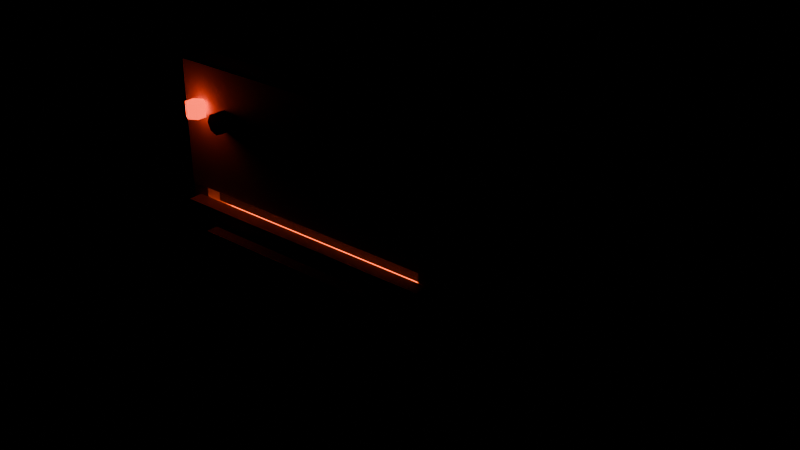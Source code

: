 # Source: stove.blend  (saved by Blender 5.0.119; exported with 4.5.12 LTS)
import bpy
from mathutils import Matrix  # noqa: F401  (used for matrix-valued properties, if any)

bpy.ops.wm.read_factory_settings(use_empty=True)
scene = bpy.context.scene
scene.name = 'Scene'

# ---- materials (node trees are filled in below, after node groups)
mat_c_55575c = bpy.data.materials.new('C_55575c')
mat_c_55575c.diffuse_color = (0.3333, 0.3412, 0.3608, 1.0)
mat_c_e4ded0 = bpy.data.materials.new('C_e4ded0')
mat_c_e4ded0.diffuse_color = (0.8941, 0.8706, 0.8157, 1.0)
mat_m_3d4148 = bpy.data.materials.new('M_3d4148')
mat_m_3d4148.diffuse_color = (0.2392, 0.2549, 0.2824, 1.0)
mat_c_1d1e22 = bpy.data.materials.new('C_1d1e22')
mat_c_1d1e22.diffuse_color = (0.1137, 0.1176, 0.1333, 1.0)
mat_c_2a2a2a = bpy.data.materials.new('C_2a2a2a')
mat_c_2a2a2a.diffuse_color = (0.1647, 0.1647, 0.1647, 1.0)
mat_e_ff4422 = bpy.data.materials.new('E_ff4422')
mat_e_ff4422.diffuse_color = (1.0, 0.2667, 0.1333, 1.0)
mat_m_8e969f = bpy.data.materials.new('M_8e969f')
mat_m_8e969f.diffuse_color = (0.5569, 0.5882, 0.6235, 1.0)
mat_e_ff5a1f = bpy.data.materials.new('E_ff5a1f')
mat_e_ff5a1f.diffuse_color = (1.0, 0.3529, 0.1216, 1.0)
mat_g_2a1c14 = bpy.data.materials.new('G_2a1c14')
mat_g_2a1c14.diffuse_color = (0.1647, 0.1098, 0.07843, 0.4)
mat_m_b9c0c8 = bpy.data.materials.new('M_b9c0c8')
mat_m_b9c0c8.diffuse_color = (0.7255, 0.7529, 0.7843, 1.0)

# ---- material node trees
mat_c_55575c.use_nodes = True; mat_c_55575c.node_tree.nodes.clear()
_N = mat_c_55575c.node_tree.nodes; _L = mat_c_55575c.node_tree.links
n0 = _N.new('ShaderNodeBsdfPrincipled'); n0.name = 'Principled BSDF'; n0.location = (-200, 100)
n0.inputs[0].default_value = (0.09084, 0.09531, 0.107, 1.0)
n0.inputs[2].default_value = 0.75
n1 = _N.new('ShaderNodeOutputMaterial'); n1.name = 'Material Output'; n1.location = (200, 100)
_L.new(n0.outputs[0], n1.inputs[0])
n1.is_active_output = True
mat_c_e4ded0.use_nodes = True; mat_c_e4ded0.node_tree.nodes.clear()
_N = mat_c_e4ded0.node_tree.nodes; _L = mat_c_e4ded0.node_tree.links
n0 = _N.new('ShaderNodeBsdfPrincipled'); n0.name = 'Principled BSDF'; n0.location = (-200, 100)
n0.inputs[0].default_value = (0.7758, 0.7305, 0.6308, 1.0)
n0.inputs[2].default_value = 0.75
n1 = _N.new('ShaderNodeOutputMaterial'); n1.name = 'Material Output'; n1.location = (200, 100)
_L.new(n0.outputs[0], n1.inputs[0])
n1.is_active_output = True
mat_m_3d4148.use_nodes = True; mat_m_3d4148.node_tree.nodes.clear()
_N = mat_m_3d4148.node_tree.nodes; _L = mat_m_3d4148.node_tree.links
n0 = _N.new('ShaderNodeBsdfPrincipled'); n0.name = 'Principled BSDF'; n0.location = (-200, 100)
n0.inputs[0].default_value = (0.04667, 0.05286, 0.0648, 1.0)
n0.inputs[2].default_value = 0.75
n1 = _N.new('ShaderNodeOutputMaterial'); n1.name = 'Material Output'; n1.location = (200, 100)
_L.new(n0.outputs[0], n1.inputs[0])
n1.is_active_output = True
mat_c_1d1e22.use_nodes = True; mat_c_1d1e22.node_tree.nodes.clear()
_N = mat_c_1d1e22.node_tree.nodes; _L = mat_c_1d1e22.node_tree.links
n0 = _N.new('ShaderNodeBsdfPrincipled'); n0.name = 'Principled BSDF'; n0.location = (-200, 100)
n0.inputs[0].default_value = (0.01229, 0.01298, 0.016, 1.0)
n0.inputs[2].default_value = 0.75
n1 = _N.new('ShaderNodeOutputMaterial'); n1.name = 'Material Output'; n1.location = (200, 100)
_L.new(n0.outputs[0], n1.inputs[0])
n1.is_active_output = True
mat_c_2a2a2a.use_nodes = True; mat_c_2a2a2a.node_tree.nodes.clear()
_N = mat_c_2a2a2a.node_tree.nodes; _L = mat_c_2a2a2a.node_tree.links
n0 = _N.new('ShaderNodeBsdfPrincipled'); n0.name = 'Principled BSDF'; n0.location = (-200, 100)
n0.inputs[0].default_value = (0.02315, 0.02315, 0.02315, 1.0)
n0.inputs[2].default_value = 0.75
n1 = _N.new('ShaderNodeOutputMaterial'); n1.name = 'Material Output'; n1.location = (200, 100)
_L.new(n0.outputs[0], n1.inputs[0])
n1.is_active_output = True
mat_e_ff4422.use_nodes = True; mat_e_ff4422.node_tree.nodes.clear()
_N = mat_e_ff4422.node_tree.nodes; _L = mat_e_ff4422.node_tree.links
n0 = _N.new('ShaderNodeBsdfPrincipled'); n0.name = 'Principled BSDF'; n0.location = (-200, 100)
n0.inputs[0].default_value = (1.0, 0.05781, 0.016, 1.0)
n0.inputs[2].default_value = 0.75
n0.inputs[27].default_value = (1.0, 0.05781, 0.016, 1.0)
n0.inputs[28].default_value = 3.0
n1 = _N.new('ShaderNodeOutputMaterial'); n1.name = 'Material Output'; n1.location = (200, 100)
_L.new(n0.outputs[0], n1.inputs[0])
n1.is_active_output = True
mat_m_8e969f.use_nodes = True; mat_m_8e969f.node_tree.nodes.clear()
_N = mat_m_8e969f.node_tree.nodes; _L = mat_m_8e969f.node_tree.links
n0 = _N.new('ShaderNodeBsdfPrincipled'); n0.name = 'Principled BSDF'; n0.location = (-200, 100)
n0.inputs[0].default_value = (0.2705, 0.305, 0.3467, 1.0)
n0.inputs[2].default_value = 0.75
n1 = _N.new('ShaderNodeOutputMaterial'); n1.name = 'Material Output'; n1.location = (200, 100)
_L.new(n0.outputs[0], n1.inputs[0])
n1.is_active_output = True
mat_e_ff5a1f.use_nodes = True; mat_e_ff5a1f.node_tree.nodes.clear()
_N = mat_e_ff5a1f.node_tree.nodes; _L = mat_e_ff5a1f.node_tree.links
n0 = _N.new('ShaderNodeBsdfPrincipled'); n0.name = 'Principled BSDF'; n0.location = (-200, 100)
n0.inputs[0].default_value = (1.0, 0.1022, 0.0137, 1.0)
n0.inputs[2].default_value = 0.75
n0.inputs[27].default_value = (1.0, 0.1022, 0.0137, 1.0)
n0.inputs[28].default_value = 3.0
n1 = _N.new('ShaderNodeOutputMaterial'); n1.name = 'Material Output'; n1.location = (200, 100)
_L.new(n0.outputs[0], n1.inputs[0])
n1.is_active_output = True
mat_g_2a1c14.use_nodes = True; mat_g_2a1c14.node_tree.nodes.clear()
_N = mat_g_2a1c14.node_tree.nodes; _L = mat_g_2a1c14.node_tree.links
n0 = _N.new('ShaderNodeBsdfPrincipled'); n0.name = 'Principled BSDF'; n0.location = (-200, 100)
n0.inputs[0].default_value = (0.02315, 0.01161, 0.006995, 1.0)
n0.inputs[2].default_value = 0.1
n0.inputs[4].default_value = 0.35
n1 = _N.new('ShaderNodeOutputMaterial'); n1.name = 'Material Output'; n1.location = (200, 100)
_L.new(n0.outputs[0], n1.inputs[0])
n1.is_active_output = True
mat_m_b9c0c8.use_nodes = True; mat_m_b9c0c8.node_tree.nodes.clear()
_N = mat_m_b9c0c8.node_tree.nodes; _L = mat_m_b9c0c8.node_tree.links
n0 = _N.new('ShaderNodeBsdfPrincipled'); n0.name = 'Principled BSDF'; n0.location = (-200, 100)
n0.inputs[0].default_value = (0.4851, 0.5271, 0.5776, 1.0)
n0.inputs[2].default_value = 0.75
n1 = _N.new('ShaderNodeOutputMaterial'); n1.name = 'Material Output'; n1.location = (200, 100)
_L.new(n0.outputs[0], n1.inputs[0])
n1.is_active_output = True

# ---- meshes
me_stove = bpy.data.meshes.new('stove')
me_stove.from_pydata([(-1.24, -1.24, 0.0), (-1.24, -1.24, 0.48), (-1.24, 1.24, 0.0), (-1.24, 1.24, 0.48), (1.24, -1.24, 0.0), (1.24, -1.24, 0.48), (1.24, 1.24, 0.0), (1.24, 1.24, 0.48), (1.08, -1.236, 0.484), (1.08, -1.236, 2.556), (1.08, 1.236, 0.484), (1.08, 1.236, 2.556), (1.24, -1.236, 0.484), (1.24, -1.236, 2.556), (1.24, 1.236, 0.484), (1.24, 1.236, 2.556), (-1.24, -1.236, 0.484), (-1.24, -1.236, 2.556), (-1.24, 1.236, 0.484), (-1.24, 1.236, 2.556), (-1.08, -1.236, 0.484), (-1.08, -1.236, 2.556), (-1.08, 1.236, 0.484), (-1.08, 1.236, 2.556), (-1.076, 1.08, 0.484), (-1.076, 1.08, 2.556), (-1.076, 1.24, 0.484), (-1.076, 1.24, 2.556), (1.076, 1.08, 0.484), (1.076, 1.08, 2.556), (1.076, 1.24, 0.484), (1.076, 1.24, 2.556), (-1.086, -1.12, 0.474), (-1.086, -1.12, 0.6), (-1.086, 1.12, 0.474), (-1.086, 1.12, 0.6), (1.086, -1.12, 0.474), (1.086, -1.12, 0.6), (1.086, 1.12, 0.474), (1.086, 1.12, 0.6), (-1.086, -1.12, 2.4), (-1.086, -1.12, 2.566), (-1.086, 1.12, 2.4), (-1.086, 1.12, 2.566), (1.086, -1.12, 2.4), (1.086, -1.12, 2.566), (1.086, 1.12, 2.4), (1.086, 1.12, 2.566), (-1.24, -1.24, 2.56), (-1.24, -1.24, 3.6), (-1.24, 1.24, 2.56), (-1.24, 1.24, 3.6), (1.24, -1.24, 2.56), (1.24, -1.24, 3.6), (1.24, 1.24, 2.56), (1.24, 1.24, 3.6), (-1.232, -1.232, 3.6), (-1.232, -1.232, 3.72), (-1.232, 1.232, 3.6), (-1.232, 1.232, 3.72), (1.232, -1.232, 3.6), (1.232, -1.232, 3.72), (1.232, 1.232, 3.6), (1.232, 1.232, 3.72), (-1.224, 1.072, 3.724), (-1.224, 1.072, 4.284), (-1.224, 1.232, 3.724), (-1.224, 1.232, 4.284), (1.224, 1.072, 3.724), (1.224, 1.072, 4.284), (1.224, 1.232, 3.724), (1.224, 1.232, 4.284), (0.6, 0.84, 3.676), (0.6, 0.84, 3.73), (0.7881, 0.7789, 3.676), (0.7881, 0.7789, 3.73), (0.9043, 0.6189, 3.676), (0.9043, 0.6189, 3.73), (0.9043, 0.4211, 3.676), (0.9043, 0.4211, 3.73), (0.7881, 0.2611, 3.676), (0.7881, 0.2611, 3.73), (0.6, 0.2, 3.676), (0.6, 0.2, 3.73), (0.4119, 0.2611, 3.676), (0.4119, 0.2611, 3.73), (0.2957, 0.4211, 3.676), (0.2957, 0.4211, 3.73), (0.2957, 0.6189, 3.676), (0.2957, 0.6189, 3.73), (0.4119, 0.7789, 3.676), (0.4119, 0.7789, 3.73), (0.6, 0.68, 3.664), (0.6, 0.68, 3.738), (0.7131, 0.6331, 3.664), (0.7131, 0.6331, 3.738), (0.76, 0.52, 3.664), (0.76, 0.52, 3.738), (0.7131, 0.4069, 3.664), (0.7131, 0.4069, 3.738), (0.6, 0.36, 3.664), (0.6, 0.36, 3.738), (0.4869, 0.4069, 3.664), (0.4869, 0.4069, 3.738), (0.44, 0.52, 3.664), (0.44, 0.52, 3.738), (0.4869, 0.6331, 3.664), (0.4869, 0.6331, 3.738), (-0.6, 0.84, 3.676), (-0.6, 0.84, 3.73), (-0.4119, 0.7789, 3.676), (-0.4119, 0.7789, 3.73), (-0.2957, 0.6189, 3.676), (-0.2957, 0.6189, 3.73), (-0.2957, 0.4211, 3.676), (-0.2957, 0.4211, 3.73), (-0.4119, 0.2611, 3.676), (-0.4119, 0.2611, 3.73), (-0.6, 0.2, 3.676), (-0.6, 0.2, 3.73), (-0.7881, 0.2611, 3.676), (-0.7881, 0.2611, 3.73), (-0.9043, 0.4211, 3.676), (-0.9043, 0.4211, 3.73), (-0.9043, 0.6189, 3.676), (-0.9043, 0.6189, 3.73), (-0.7881, 0.7789, 3.676), (-0.7881, 0.7789, 3.73), (-0.6, 0.68, 3.67), (-0.6, 0.68, 3.738), (-0.4869, 0.6331, 3.67), (-0.4869, 0.6331, 3.738), (-0.44, 0.52, 3.67), (-0.44, 0.52, 3.738), (-0.4869, 0.4069, 3.67), (-0.4869, 0.4069, 3.738), (-0.6, 0.36, 3.67), (-0.6, 0.36, 3.738), (-0.7131, 0.4069, 3.67), (-0.7131, 0.4069, 3.738), (-0.76, 0.52, 3.67), (-0.76, 0.52, 3.738), (-0.7131, 0.6331, 3.67), (-0.7131, 0.6331, 3.738), (0.6, -0.34, 3.676), (0.6, -0.34, 3.73), (0.7528, -0.3897, 3.676), (0.7528, -0.3897, 3.73), (0.8473, -0.5197, 3.676), (0.8473, -0.5197, 3.73), (0.8473, -0.6803, 3.676), (0.8473, -0.6803, 3.73), (0.7528, -0.8103, 3.676), (0.7528, -0.8103, 3.73), (0.6, -0.86, 3.676), (0.6, -0.86, 3.73), (0.4472, -0.8103, 3.676), (0.4472, -0.8103, 3.73), (0.3527, -0.6803, 3.676), (0.3527, -0.6803, 3.73), (0.3527, -0.5197, 3.676), (0.3527, -0.5197, 3.73), (0.4472, -0.3897, 3.676), (0.4472, -0.3897, 3.73), (0.6, -0.47, 3.67), (0.6, -0.47, 3.738), (0.6919, -0.5081, 3.67), (0.6919, -0.5081, 3.738), (0.73, -0.6, 3.67), (0.73, -0.6, 3.738), (0.6919, -0.6919, 3.67), (0.6919, -0.6919, 3.738), (0.6, -0.73, 3.67), (0.6, -0.73, 3.738), (0.5081, -0.6919, 3.67), (0.5081, -0.6919, 3.738), (0.47, -0.6, 3.67), (0.47, -0.6, 3.738), (0.5081, -0.5081, 3.67), (0.5081, -0.5081, 3.738), (-0.6, -0.34, 3.676), (-0.6, -0.34, 3.73), (-0.4472, -0.3897, 3.676), (-0.4472, -0.3897, 3.73), (-0.3527, -0.5197, 3.676), (-0.3527, -0.5197, 3.73), (-0.3527, -0.6803, 3.676), (-0.3527, -0.6803, 3.73), (-0.4472, -0.8103, 3.676), (-0.4472, -0.8103, 3.73), (-0.6, -0.86, 3.676), (-0.6, -0.86, 3.73), (-0.7528, -0.8103, 3.676), (-0.7528, -0.8103, 3.73), (-0.8473, -0.6803, 3.676), (-0.8473, -0.6803, 3.73), (-0.8473, -0.5197, 3.676), (-0.8473, -0.5197, 3.73), (-0.7528, -0.3897, 3.676), (-0.7528, -0.3897, 3.73), (-0.6, -0.47, 3.67), (-0.6, -0.47, 3.744), (-0.5081, -0.5081, 3.67), (-0.5081, -0.5081, 3.744), (-0.47, -0.6, 3.67), (-0.47, -0.6, 3.744), (-0.5081, -0.6919, 3.67), (-0.5081, -0.6919, 3.744), (-0.6, -0.73, 3.67), (-0.6, -0.73, 3.744), (-0.6919, -0.6919, 3.67), (-0.6919, -0.6919, 3.744), (-0.73, -0.6, 3.67), (-0.73, -0.6, 3.744), (-0.6919, -0.5081, 3.67), (-0.6919, -0.5081, 3.744), (0.8, -1.22, 3.288), (0.8, -1.34, 3.288), (0.8622, -1.22, 3.262), (0.8622, -1.34, 3.262), (0.888, -1.22, 3.2), (0.888, -1.34, 3.2), (0.8622, -1.22, 3.138), (0.8622, -1.34, 3.138), (0.8, -1.22, 3.112), (0.8, -1.34, 3.112), (0.7378, -1.22, 3.138), (0.7378, -1.34, 3.138), (0.712, -1.22, 3.2), (0.712, -1.34, 3.2), (0.7378, -1.22, 3.262), (0.7378, -1.34, 3.262), (0.28, -1.22, 3.288), (0.28, -1.34, 3.288), (0.3422, -1.22, 3.262), (0.3422, -1.34, 3.262), (0.368, -1.22, 3.2), (0.368, -1.34, 3.2), (0.3422, -1.22, 3.138), (0.3422, -1.34, 3.138), (0.28, -1.22, 3.112), (0.28, -1.34, 3.112), (0.2178, -1.22, 3.138), (0.2178, -1.34, 3.138), (0.192, -1.22, 3.2), (0.192, -1.34, 3.2), (0.2178, -1.22, 3.262), (0.2178, -1.34, 3.262), (-0.28, -1.22, 3.288), (-0.28, -1.34, 3.288), (-0.2178, -1.22, 3.262), (-0.2178, -1.34, 3.262), (-0.192, -1.22, 3.2), (-0.192, -1.34, 3.2), (-0.2178, -1.22, 3.138), (-0.2178, -1.34, 3.138), (-0.28, -1.22, 3.112), (-0.28, -1.34, 3.112), (-0.3422, -1.22, 3.138), (-0.3422, -1.34, 3.138), (-0.368, -1.22, 3.2), (-0.368, -1.34, 3.2), (-0.3422, -1.22, 3.262), (-0.3422, -1.34, 3.262), (-0.8, -1.22, 3.288), (-0.8, -1.34, 3.288), (-0.7378, -1.22, 3.262), (-0.7378, -1.34, 3.262), (-0.712, -1.22, 3.2), (-0.712, -1.34, 3.2), (-0.7378, -1.22, 3.138), (-0.7378, -1.34, 3.138), (-0.8, -1.22, 3.112), (-0.8, -1.34, 3.112), (-0.8622, -1.22, 3.138), (-0.8622, -1.34, 3.138), (-0.888, -1.22, 3.2), (-0.888, -1.34, 3.2), (-0.8622, -1.22, 3.262), (-0.8622, -1.34, 3.262), (-1.04, -1.24, 3.2), (-1.04, -1.24, 3.32), (-0.9707, -1.28, 3.2), (-0.9707, -1.28, 3.32), (-0.9707, -1.36, 3.2), (-0.9707, -1.36, 3.32), (-1.04, -1.4, 3.2), (-1.04, -1.4, 3.32), (-1.109, -1.36, 3.2), (-1.109, -1.36, 3.32), (-1.109, -1.28, 3.2), (-1.109, -1.28, 3.32), (0.78, -1.0, 1.34), (0.78, -1.0, 1.38), (0.78, 1.0, 1.34), (0.78, 1.0, 1.38), (0.82, -1.0, 1.34), (0.82, -1.0, 1.38), (0.82, 1.0, 1.34), (0.82, 1.0, 1.38), (0.38, -1.0, 1.34), (0.38, -1.0, 1.38), (0.38, 1.0, 1.34), (0.38, 1.0, 1.38), (0.42, -1.0, 1.34), (0.42, -1.0, 1.38), (0.42, 1.0, 1.34), (0.42, 1.0, 1.38), (-0.02, -1.0, 1.34), (-0.02, -1.0, 1.38), (-0.02, 1.0, 1.34), (-0.02, 1.0, 1.38), (0.02, -1.0, 1.34), (0.02, -1.0, 1.38), (0.02, 1.0, 1.34), (0.02, 1.0, 1.38), (-0.42, -1.0, 1.34), (-0.42, -1.0, 1.38), (-0.42, 1.0, 1.34), (-0.42, 1.0, 1.38), (-0.38, -1.0, 1.34), (-0.38, -1.0, 1.38), (-0.38, 1.0, 1.34), (-0.38, 1.0, 1.38), (-0.82, -1.0, 1.34), (-0.82, -1.0, 1.38), (-0.82, 1.0, 1.34), (-0.82, 1.0, 1.38), (-0.78, -1.0, 1.34), (-0.78, -1.0, 1.38), (-0.78, 1.0, 1.34), (-0.78, 1.0, 1.38)], [], [(0, 1, 3, 2), (2, 3, 7, 6), (6, 7, 5, 4), (4, 5, 1, 0), (2, 6, 4, 0), (7, 3, 1, 5), (8, 9, 11, 10), (10, 11, 15, 14), (14, 15, 13, 12), (12, 13, 9, 8), (10, 14, 12, 8), (15, 11, 9, 13), (16, 17, 19, 18), (18, 19, 23, 22), (22, 23, 21, 20), (20, 21, 17, 16), (18, 22, 20, 16), (23, 19, 17, 21), (24, 25, 27, 26), (26, 27, 31, 30), (30, 31, 29, 28), (28, 29, 25, 24), (26, 30, 28, 24), (31, 27, 25, 29), (32, 33, 35, 34), (34, 35, 39, 38), (38, 39, 37, 36), (36, 37, 33, 32), (34, 38, 36, 32), (39, 35, 33, 37), (40, 41, 43, 42), (42, 43, 47, 46), (46, 47, 45, 44), (44, 45, 41, 40), (42, 46, 44, 40), (47, 43, 41, 45), (48, 49, 51, 50), (50, 51, 55, 54), (54, 55, 53, 52), (52, 53, 49, 48), (50, 54, 52, 48), (55, 51, 49, 53), (56, 57, 59, 58), (58, 59, 63, 62), (62, 63, 61, 60), (60, 61, 57, 56), (58, 62, 60, 56), (63, 59, 57, 61), (64, 65, 67, 66), (66, 67, 71, 70), (70, 71, 69, 68), (68, 69, 65, 64), (66, 70, 68, 64), (71, 67, 65, 69), (72, 73, 75, 74), (74, 75, 77, 76), (76, 77, 79, 78), (78, 79, 81, 80), (80, 81, 83, 82), (82, 83, 85, 84), (84, 85, 87, 86), (86, 87, 89, 88), (75, 73, 91, 89, 87, 85, 83, 81, 79, 77), (88, 89, 91, 90), (90, 91, 73, 72), (72, 74, 76, 78, 80, 82, 84, 86, 88, 90), (92, 93, 95, 94), (94, 95, 97, 96), (96, 97, 99, 98), (98, 99, 101, 100), (100, 101, 103, 102), (102, 103, 105, 104), (95, 93, 107, 105, 103, 101, 99, 97), (104, 105, 107, 106), (106, 107, 93, 92), (92, 94, 96, 98, 100, 102, 104, 106), (108, 109, 111, 110), (110, 111, 113, 112), (112, 113, 115, 114), (114, 115, 117, 116), (116, 117, 119, 118), (118, 119, 121, 120), (120, 121, 123, 122), (122, 123, 125, 124), (111, 109, 127, 125, 123, 121, 119, 117, 115, 113), (124, 125, 127, 126), (126, 127, 109, 108), (108, 110, 112, 114, 116, 118, 120, 122, 124, 126), (128, 129, 131, 130), (130, 131, 133, 132), (132, 133, 135, 134), (134, 135, 137, 136), (136, 137, 139, 138), (138, 139, 141, 140), (131, 129, 143, 141, 139, 137, 135, 133), (140, 141, 143, 142), (142, 143, 129, 128), (128, 130, 132, 134, 136, 138, 140, 142), (144, 145, 147, 146), (146, 147, 149, 148), (148, 149, 151, 150), (150, 151, 153, 152), (152, 153, 155, 154), (154, 155, 157, 156), (156, 157, 159, 158), (158, 159, 161, 160), (147, 145, 163, 161, 159, 157, 155, 153, 151, 149), (160, 161, 163, 162), (162, 163, 145, 144), (144, 146, 148, 150, 152, 154, 156, 158, 160, 162), (164, 165, 167, 166), (166, 167, 169, 168), (168, 169, 171, 170), (170, 171, 173, 172), (172, 173, 175, 174), (174, 175, 177, 176), (167, 165, 179, 177, 175, 173, 171, 169), (176, 177, 179, 178), (178, 179, 165, 164), (164, 166, 168, 170, 172, 174, 176, 178), (180, 181, 183, 182), (182, 183, 185, 184), (184, 185, 187, 186), (186, 187, 189, 188), (188, 189, 191, 190), (190, 191, 193, 192), (192, 193, 195, 194), (194, 195, 197, 196), (183, 181, 199, 197, 195, 193, 191, 189, 187, 185), (196, 197, 199, 198), (198, 199, 181, 180), (180, 182, 184, 186, 188, 190, 192, 194, 196, 198), (200, 201, 203, 202), (202, 203, 205, 204), (204, 205, 207, 206), (206, 207, 209, 208), (208, 209, 211, 210), (210, 211, 213, 212), (203, 201, 215, 213, 211, 209, 207, 205), (212, 213, 215, 214), (214, 215, 201, 200), (200, 202, 204, 206, 208, 210, 212, 214), (216, 217, 219, 218), (218, 219, 221, 220), (220, 221, 223, 222), (222, 223, 225, 224), (224, 225, 227, 226), (226, 227, 229, 228), (219, 217, 231, 229, 227, 225, 223, 221), (228, 229, 231, 230), (230, 231, 217, 216), (216, 218, 220, 222, 224, 226, 228, 230), (232, 233, 235, 234), (234, 235, 237, 236), (236, 237, 239, 238), (238, 239, 241, 240), (240, 241, 243, 242), (242, 243, 245, 244), (235, 233, 247, 245, 243, 241, 239, 237), (244, 245, 247, 246), (246, 247, 233, 232), (232, 234, 236, 238, 240, 242, 244, 246), (248, 249, 251, 250), (250, 251, 253, 252), (252, 253, 255, 254), (254, 255, 257, 256), (256, 257, 259, 258), (258, 259, 261, 260), (251, 249, 263, 261, 259, 257, 255, 253), (260, 261, 263, 262), (262, 263, 249, 248), (248, 250, 252, 254, 256, 258, 260, 262), (264, 265, 267, 266), (266, 267, 269, 268), (268, 269, 271, 270), (270, 271, 273, 272), (272, 273, 275, 274), (274, 275, 277, 276), (267, 265, 279, 277, 275, 273, 271, 269), (276, 277, 279, 278), (278, 279, 265, 264), (264, 266, 268, 270, 272, 274, 276, 278), (280, 281, 283, 282), (282, 283, 285, 284), (284, 285, 287, 286), (286, 287, 289, 288), (283, 281, 291, 289, 287, 285), (288, 289, 291, 290), (290, 291, 281, 280), (280, 282, 284, 286, 288, 290), (292, 293, 295, 294), (294, 295, 299, 298), (298, 299, 297, 296), (296, 297, 293, 292), (294, 298, 296, 292), (299, 295, 293, 297), (300, 301, 303, 302), (302, 303, 307, 306), (306, 307, 305, 304), (304, 305, 301, 300), (302, 306, 304, 300), (307, 303, 301, 305), (308, 309, 311, 310), (310, 311, 315, 314), (314, 315, 313, 312), (312, 313, 309, 308), (310, 314, 312, 308), (315, 311, 309, 313), (316, 317, 319, 318), (318, 319, 323, 322), (322, 323, 321, 320), (320, 321, 317, 316), (318, 322, 320, 316), (323, 319, 317, 321), (324, 325, 327, 326), (326, 327, 331, 330), (330, 331, 329, 328), (328, 329, 325, 324), (326, 330, 328, 324), (331, 327, 325, 329)])
me_stove.polygons.foreach_set('material_index', [0, 0, 0, 0, 0, 0, 1, 1, 1, 1, 1, 1, 1, 1, 1, 1, 1, 1, 1, 1, 1, 1, 1, 1, 2, 2, 2, 2, 2, 2, 2, 2, 2, 2, 2, 2, 1, 1, 1, 1, 1, 1, 3, 3, 3, 3, 3, 3, 1, 1, 1, 1, 1, 1, 2, 2, 2, 2, 2, 2, 2, 2, 2, 2, 2, 2, 4, 4, 4, 4, 4, 4, 4, 4, 4, 4, 2, 2, 2, 2, 2, 2, 2, 2, 2, 2, 2, 2, 4, 4, 4, 4, 4, 4, 4, 4, 4, 4, 2, 2, 2, 2, 2, 2, 2, 2, 2, 2, 2, 2, 4, 4, 4, 4, 4, 4, 4, 4, 4, 4, 2, 2, 2, 2, 2, 2, 2, 2, 2, 2, 2, 2, 4, 4, 4, 4, 4, 4, 4, 4, 4, 4, 3, 3, 3, 3, 3, 3, 3, 3, 3, 3, 3, 3, 3, 3, 3, 3, 3, 3, 3, 3, 3, 3, 3, 3, 3, 3, 3, 3, 3, 3, 3, 3, 3, 3, 3, 3, 3, 3, 3, 3, 5, 5, 5, 5, 5, 5, 5, 5, 6, 6, 6, 6, 6, 6, 6, 6, 6, 6, 6, 6, 6, 6, 6, 6, 6, 6, 6, 6, 6, 6, 6, 6, 6, 6, 6, 6, 6, 6])
me_stove.materials.append(mat_c_55575c)
me_stove.materials.append(mat_c_e4ded0)
me_stove.materials.append(mat_m_3d4148)
me_stove.materials.append(mat_c_1d1e22)
me_stove.materials.append(mat_c_2a2a2a)
me_stove.materials.append(mat_e_ff4422)
me_stove.materials.append(mat_m_8e969f)
me_stove.update()
me_ovenglow = bpy.data.meshes.new('ovenGlow')
me_ovenglow.from_pydata([(-1.04, -1.04, -0.04), (-1.04, -1.04, 0.04), (-1.04, 1.04, -0.04), (-1.04, 1.04, 0.04), (1.04, -1.04, -0.04), (1.04, -1.04, 0.04), (1.04, 1.04, -0.04), (1.04, 1.04, 0.04)], [], [(0, 1, 3, 2), (2, 3, 7, 6), (6, 7, 5, 4), (4, 5, 1, 0), (2, 6, 4, 0), (7, 3, 1, 5)])
me_ovenglow.materials.append(mat_e_ff5a1f)
me_ovenglow.update()
me_mech_ovendoor = bpy.data.meshes.new('MECH_ovenDoor')
me_mech_ovendoor.from_pydata([(-1.16, -0.06, 0.0), (-1.16, -0.06, 1.92), (-1.16, 0.06, 0.0), (-1.16, 0.06, 1.92), (1.16, -0.06, 0.0), (1.16, -0.06, 1.92), (1.16, 0.06, 0.0), (1.16, 0.06, 1.92), (-0.72, -0.088, 0.64), (-0.72, -0.088, 1.44), (-0.72, -0.048, 0.64), (-0.72, -0.048, 1.44), (0.72, -0.088, 0.64), (0.72, -0.088, 1.44), (0.72, -0.048, 0.64), (0.72, -0.048, 1.44), (-0.8, -0.21, 1.71), (-0.8, -0.21, 1.81), (-0.8, -0.11, 1.71), (-0.8, -0.11, 1.81), (0.8, -0.21, 1.71), (0.8, -0.21, 1.81), (0.8, -0.11, 1.71), (0.8, -0.11, 1.81)], [], [(0, 1, 3, 2), (2, 3, 7, 6), (6, 7, 5, 4), (4, 5, 1, 0), (2, 6, 4, 0), (7, 3, 1, 5), (8, 9, 11, 10), (10, 11, 15, 14), (14, 15, 13, 12), (12, 13, 9, 8), (10, 14, 12, 8), (15, 11, 9, 13), (16, 17, 19, 18), (18, 19, 23, 22), (22, 23, 21, 20), (20, 21, 17, 16), (18, 22, 20, 16), (23, 19, 17, 21)])
me_mech_ovendoor.polygons.foreach_set('material_index', [0, 0, 0, 0, 0, 0, 1, 1, 1, 1, 1, 1, 2, 2, 2, 2, 2, 2])
me_mech_ovendoor.materials.append(mat_c_e4ded0)
me_mech_ovendoor.materials.append(mat_g_2a1c14)
me_mech_ovendoor.materials.append(mat_m_b9c0c8)
me_mech_ovendoor.update()

# ---- objects
ob_stove = bpy.data.objects.new('stove', me_stove)
ob_col_b0 = bpy.data.objects.new('COL_b0', None)
ob_col_b1 = bpy.data.objects.new('COL_b1', None)
ob_col_b2 = bpy.data.objects.new('COL_b2', None)
ob_col_b3 = bpy.data.objects.new('COL_b3', None)
ob_col_b4 = bpy.data.objects.new('COL_b4', None)
ob_col_b5 = bpy.data.objects.new('COL_b5', None)
ob_col_b6 = bpy.data.objects.new('COL_b6', None)
ob_ovenglow = bpy.data.objects.new('ovenGlow', me_ovenglow)
ob_mech_ovendoor = bpy.data.objects.new('MECH_ovenDoor', me_mech_ovendoor)
ob_col_b0_001 = bpy.data.objects.new('COL_b0.001', None)
ob_zone_oven = bpy.data.objects.new('ZONE_oven', None)
ob_anchor_trap = bpy.data.objects.new('ANCHOR_trap', None)
ob_anchor_use = bpy.data.objects.new('ANCHOR_use', None)
ob_surf_0 = bpy.data.objects.new('SURF_0', None)

# ---- transforms, parenting, visibility, modifiers, constraints
ob_stove.location = (0.0, 0.0, 0.0)
ob_col_b0.parent = ob_stove
ob_col_b0.location = (0.0, 0.0, 0.24)
ob_col_b0.scale = (2.48, 2.48, 0.48)
ob_col_b0.empty_display_type = 'CUBE'
ob_col_b0.empty_display_size = 0.5
ob_col_b0.hide_render = True
ob_col_b1.parent = ob_stove
ob_col_b1.location = (1.16, 0.0, 1.52)
ob_col_b1.scale = (0.16, 2.472, 2.072)
ob_col_b1.empty_display_type = 'CUBE'
ob_col_b1.empty_display_size = 0.5
ob_col_b1.hide_render = True
ob_col_b2.parent = ob_stove
ob_col_b2.location = (-1.16, 0.0, 1.52)
ob_col_b2.scale = (0.16, 2.472, 2.072)
ob_col_b2.empty_display_type = 'CUBE'
ob_col_b2.empty_display_size = 0.5
ob_col_b2.hide_render = True
ob_col_b3.parent = ob_stove
ob_col_b3.location = (0.0, 1.16, 1.52)
ob_col_b3.scale = (2.152, 0.16, 2.072)
ob_col_b3.empty_display_type = 'CUBE'
ob_col_b3.empty_display_size = 0.5
ob_col_b3.hide_render = True
ob_col_b4.parent = ob_stove
ob_col_b4.location = (0.0, 0.0, 3.08)
ob_col_b4.scale = (2.48, 2.48, 1.04)
ob_col_b4.empty_display_type = 'CUBE'
ob_col_b4.empty_display_size = 0.5
ob_col_b4.hide_render = True
ob_col_b5.parent = ob_stove
ob_col_b5.location = (0.0, 0.0, 3.66)
ob_col_b5.scale = (2.464, 2.464, 0.12)
ob_col_b5.empty_display_type = 'CUBE'
ob_col_b5.empty_display_size = 0.5
ob_col_b5.hide_render = True
ob_col_b6.parent = ob_stove
ob_col_b6.location = (0.0, 1.152, 4.004)
ob_col_b6.scale = (2.448, 0.16, 0.56)
ob_col_b6.empty_display_type = 'CUBE'
ob_col_b6.empty_display_size = 0.5
ob_col_b6.hide_render = True
ob_ovenglow.parent = ob_stove
ob_ovenglow.location = (0.0, 0.0, 2.32)
ob_mech_ovendoor.parent = ob_stove
ob_mech_ovendoor.location = (0.0, -1.3, 0.56)
ob_col_b0_001.parent = ob_mech_ovendoor
ob_col_b0_001.location = (0.0, 0.0, 0.96)
ob_col_b0_001.scale = (2.32, 0.12, 1.92)
ob_col_b0_001.empty_display_type = 'CUBE'
ob_col_b0_001.empty_display_size = 0.5
ob_col_b0_001.hide_render = True
ob_zone_oven.parent = ob_stove
ob_zone_oven.location = (0.0, -0.08, 1.48)
ob_zone_oven.scale = (2.08, 2.08, 1.76)
ob_zone_oven.empty_display_type = 'CUBE'
ob_zone_oven.empty_display_size = 0.5
ob_zone_oven.hide_render = True
ob_anchor_trap.parent = ob_stove
ob_anchor_trap.location = (0.0, 0.0, 0.64)
ob_anchor_trap.empty_display_size = 0.15
ob_anchor_use.parent = ob_stove
ob_anchor_use.location = (0.0, -3.8, 0.0)
ob_anchor_use.empty_display_size = 0.15
ob_surf_0.parent = ob_stove
ob_surf_0.location = (0.0, 0.0, 3.72)
ob_surf_0.scale = (1.6, 1.6, 0.2)
ob_surf_0.empty_display_type = 'CUBE'
ob_surf_0.empty_display_size = 0.5
ob_surf_0.hide_render = True

# ---- collection membership
scene.collection.objects.link(ob_stove)
scene.collection.objects.link(ob_col_b0)
scene.collection.objects.link(ob_col_b1)
scene.collection.objects.link(ob_col_b2)
scene.collection.objects.link(ob_col_b3)
scene.collection.objects.link(ob_col_b4)
scene.collection.objects.link(ob_col_b5)
scene.collection.objects.link(ob_col_b6)
scene.collection.objects.link(ob_ovenglow)
scene.collection.objects.link(ob_mech_ovendoor)
scene.collection.objects.link(ob_col_b0_001)
scene.collection.objects.link(ob_zone_oven)
scene.collection.objects.link(ob_anchor_trap)
scene.collection.objects.link(ob_anchor_use)
scene.collection.objects.link(ob_surf_0)

# ---- scene / render settings (as saved in the file)
scene.frame_start = 1; scene.frame_end = 250; scene.frame_set(1)
scene.render.engine = 'BLENDER_EEVEE_NEXT'
scene.render.bake_bias = 0.0
scene.render.bake_samples = 0
scene.cycles.sampling_pattern = 'TABULATED_SOBOL'
scene.eevee.use_volume_custom_range = False
bpy.context.view_layer.update()

# ---- added for rendering (the .blend has no active camera): camera
cam_auto = bpy.data.cameras.new('AutoCamera')
cam_auto.lens = 50.0
cam_auto.sensor_width = 36.0
cam_auto.clip_end = 1000.0
ob_auto_camera = bpy.data.objects.new('AutoCamera', cam_auto)
scene.collection.objects.link(ob_auto_camera)
ob_auto_camera.location = (5.23922, -6.42206, 6.33338)
ob_auto_camera.rotation_euler = (1.09748, -7.21219e-08, 0.694738)
scene.camera = ob_auto_camera
bpy.context.view_layer.update()
